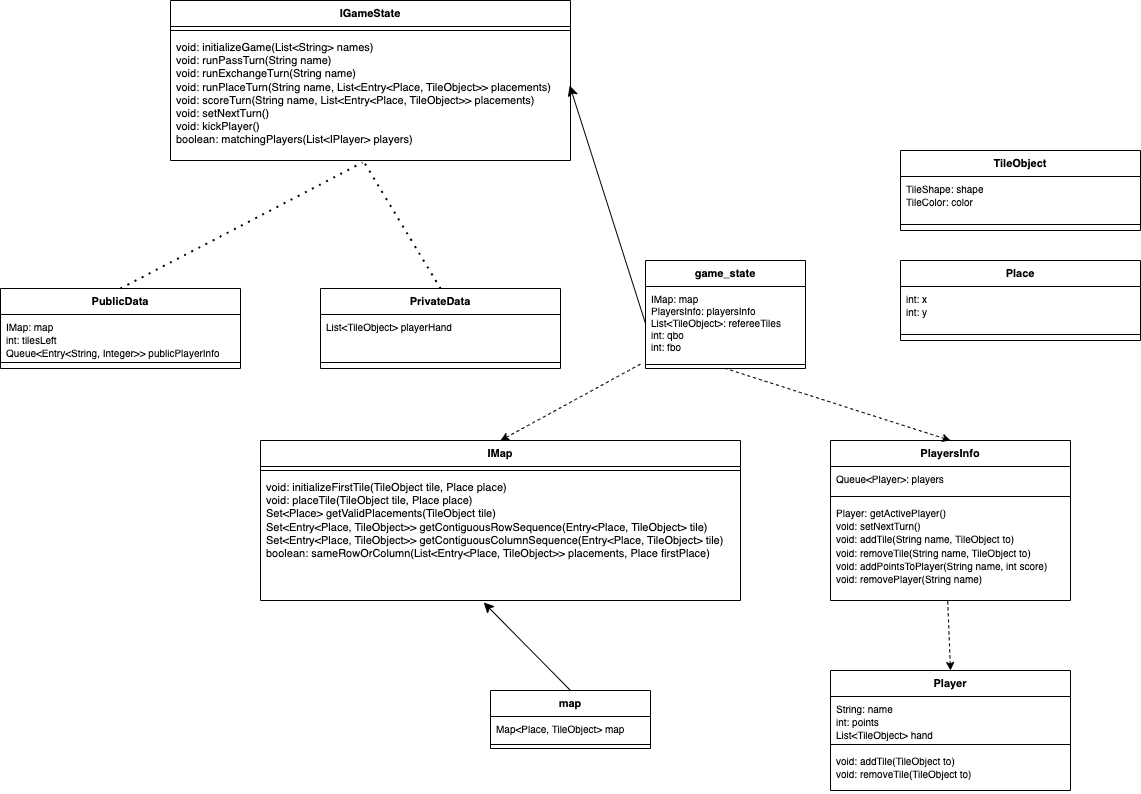

The diagram above was exported from draw.io. Its source (the exported page's mxGraphModel, read from the mxfile embedded in the PNG):
<mxGraphModel dx="1306" dy="1976" grid="1" gridSize="10" guides="1" tooltips="1" connect="1" arrows="1" fold="1" page="1" pageScale="1" pageWidth="850" pageHeight="1100" math="0" shadow="0">
  <root>
    <mxCell id="0" />
    <mxCell id="1" parent="0" />
    <mxCell id="N2PutDQ_UnklwhssdaAK-5" value="IGameState" style="swimlane;fontStyle=1;align=center;verticalAlign=top;childLayout=stackLayout;horizontal=1;startSize=26;horizontalStack=0;resizeParent=1;resizeParentMax=0;resizeLast=0;collapsible=1;marginBottom=0;whiteSpace=wrap;html=1;fontSize=11;" vertex="1" parent="1">
      <mxGeometry x="190" y="-90" width="400" height="160" as="geometry" />
    </mxCell>
    <mxCell id="N2PutDQ_UnklwhssdaAK-7" value="" style="line;strokeWidth=1;fillColor=none;align=left;verticalAlign=middle;spacingTop=-1;spacingLeft=3;spacingRight=3;rotatable=0;labelPosition=right;points=[];portConstraint=eastwest;strokeColor=inherit;fontSize=11;" vertex="1" parent="N2PutDQ_UnklwhssdaAK-5">
      <mxGeometry y="26" width="400" height="8" as="geometry" />
    </mxCell>
    <mxCell id="N2PutDQ_UnklwhssdaAK-8" value="void: initializeGame(List&amp;lt;String&amp;gt; names)&lt;br style=&quot;font-size: 11px;&quot;&gt;void: runPassTurn(String name)&lt;br style=&quot;font-size: 11px;&quot;&gt;void: runExchangeTurn(String name)&lt;br style=&quot;font-size: 11px;&quot;&gt;void: runPlaceTurn(String name, List&amp;lt;Entry&amp;lt;Place, TileObject&amp;gt;&amp;gt; placements)&lt;br style=&quot;font-size: 11px;&quot;&gt;void: scoreTurn(String name, List&amp;lt;Entry&amp;lt;Place, TileObject&amp;gt;&amp;gt; placements)&lt;br style=&quot;font-size: 11px;&quot;&gt;void: setNextTurn()&lt;br style=&quot;font-size: 11px;&quot;&gt;void: kickPlayer()&lt;br style=&quot;font-size: 11px;&quot;&gt;boolean: matchingPlayers(List&amp;lt;IPlayer&amp;gt; players)&lt;br style=&quot;font-size: 11px;&quot;&gt;" style="text;strokeColor=none;fillColor=none;align=left;verticalAlign=top;spacingLeft=4;spacingRight=4;overflow=hidden;rotatable=0;points=[[0,0.5],[1,0.5]];portConstraint=eastwest;whiteSpace=wrap;html=1;fontSize=11;" vertex="1" parent="N2PutDQ_UnklwhssdaAK-5">
      <mxGeometry y="34" width="400" height="126" as="geometry" />
    </mxCell>
    <mxCell id="N2PutDQ_UnklwhssdaAK-15" value="game_state" style="swimlane;fontStyle=1;align=center;verticalAlign=top;childLayout=stackLayout;horizontal=1;startSize=26;horizontalStack=0;resizeParent=1;resizeParentMax=0;resizeLast=0;collapsible=1;marginBottom=0;whiteSpace=wrap;html=1;fontSize=11;" vertex="1" parent="1">
      <mxGeometry x="665" y="170" width="160" height="108" as="geometry" />
    </mxCell>
    <mxCell id="N2PutDQ_UnklwhssdaAK-16" value="IMap: map&lt;br&gt;PlayersInfo: playersInfo&lt;br&gt;List&amp;lt;TileObject&amp;gt;: refereeTiles&lt;br&gt;int: qbo&lt;br&gt;int: fbo" style="text;strokeColor=none;fillColor=none;align=left;verticalAlign=top;spacingLeft=4;spacingRight=4;overflow=hidden;rotatable=0;points=[[0,0.5],[1,0.5]];portConstraint=eastwest;whiteSpace=wrap;html=1;fontSize=10;" vertex="1" parent="N2PutDQ_UnklwhssdaAK-15">
      <mxGeometry y="26" width="160" height="74" as="geometry" />
    </mxCell>
    <mxCell id="N2PutDQ_UnklwhssdaAK-17" value="" style="line;strokeWidth=1;fillColor=none;align=left;verticalAlign=middle;spacingTop=-1;spacingLeft=3;spacingRight=3;rotatable=0;labelPosition=right;points=[];portConstraint=eastwest;strokeColor=inherit;fontSize=10;" vertex="1" parent="N2PutDQ_UnklwhssdaAK-15">
      <mxGeometry y="100" width="160" height="8" as="geometry" />
    </mxCell>
    <mxCell id="N2PutDQ_UnklwhssdaAK-19" value="" style="endArrow=none;dashed=1;html=1;rounded=0;fontSize=12;curved=1;startArrow=classic;startFill=1;entryX=-0.025;entryY=1.041;entryDx=0;entryDy=0;entryPerimeter=0;exitX=0.5;exitY=0;exitDx=0;exitDy=0;" edge="1" parent="1" source="N2PutDQ_UnklwhssdaAK-21" target="N2PutDQ_UnklwhssdaAK-16">
      <mxGeometry width="50" height="50" relative="1" as="geometry">
        <mxPoint x="400" y="340" as="sourcePoint" />
        <mxPoint x="570" y="340" as="targetPoint" />
      </mxGeometry>
    </mxCell>
    <mxCell id="N2PutDQ_UnklwhssdaAK-20" value="" style="endArrow=classic;html=1;rounded=0;fontSize=12;startSize=8;endSize=8;curved=1;exitX=0;exitY=0.5;exitDx=0;exitDy=0;entryX=0.998;entryY=0.405;entryDx=0;entryDy=0;entryPerimeter=0;" edge="1" parent="1" source="N2PutDQ_UnklwhssdaAK-16" target="N2PutDQ_UnklwhssdaAK-8">
      <mxGeometry width="50" height="50" relative="1" as="geometry">
        <mxPoint x="560" y="470" as="sourcePoint" />
        <mxPoint x="610" y="420" as="targetPoint" />
      </mxGeometry>
    </mxCell>
    <mxCell id="N2PutDQ_UnklwhssdaAK-21" value="IMap" style="swimlane;fontStyle=1;align=center;verticalAlign=top;childLayout=stackLayout;horizontal=1;startSize=26;horizontalStack=0;resizeParent=1;resizeParentMax=0;resizeLast=0;collapsible=1;marginBottom=0;whiteSpace=wrap;html=1;fontSize=11;" vertex="1" parent="1">
      <mxGeometry x="280" y="350" width="480" height="160" as="geometry" />
    </mxCell>
    <mxCell id="N2PutDQ_UnklwhssdaAK-22" value="" style="line;strokeWidth=1;fillColor=none;align=left;verticalAlign=middle;spacingTop=-1;spacingLeft=3;spacingRight=3;rotatable=0;labelPosition=right;points=[];portConstraint=eastwest;strokeColor=inherit;fontSize=11;" vertex="1" parent="N2PutDQ_UnklwhssdaAK-21">
      <mxGeometry y="26" width="480" height="8" as="geometry" />
    </mxCell>
    <mxCell id="N2PutDQ_UnklwhssdaAK-23" value="void: initializeFirstTile(TileObject tile, Place place)&lt;br&gt;void: placeTile(TileObject tile, Place place)&lt;br&gt;Set&amp;lt;Place&amp;gt; getValidPlacements(TileObject tile)&lt;br&gt;Set&amp;lt;Entry&amp;lt;Place, TileObject&amp;gt;&amp;gt; getContiguousRowSequence(Entry&amp;lt;Place, TileObject&amp;gt; tile)&lt;br&gt;Set&amp;lt;Entry&amp;lt;Place, TileObject&amp;gt;&amp;gt; getContiguousColumnSequence(Entry&amp;lt;Place, TileObject&amp;gt; tile)&lt;br&gt;boolean: sameRowOrColumn(List&amp;lt;Entry&amp;lt;Place, TileObject&amp;gt;&amp;gt; placements, Place firstPlace)" style="text;strokeColor=none;fillColor=none;align=left;verticalAlign=top;spacingLeft=4;spacingRight=4;overflow=hidden;rotatable=0;points=[[0,0.5],[1,0.5]];portConstraint=eastwest;whiteSpace=wrap;html=1;fontSize=11;" vertex="1" parent="N2PutDQ_UnklwhssdaAK-21">
      <mxGeometry y="34" width="480" height="126" as="geometry" />
    </mxCell>
    <mxCell id="N2PutDQ_UnklwhssdaAK-24" value="map" style="swimlane;fontStyle=1;align=center;verticalAlign=top;childLayout=stackLayout;horizontal=1;startSize=26;horizontalStack=0;resizeParent=1;resizeParentMax=0;resizeLast=0;collapsible=1;marginBottom=0;whiteSpace=wrap;html=1;fontSize=11;" vertex="1" parent="1">
      <mxGeometry x="510" y="600" width="160" height="58" as="geometry" />
    </mxCell>
    <mxCell id="N2PutDQ_UnklwhssdaAK-25" value="Map&amp;lt;Place, TileObject&amp;gt; map" style="text;strokeColor=none;fillColor=none;align=left;verticalAlign=top;spacingLeft=4;spacingRight=4;overflow=hidden;rotatable=0;points=[[0,0.5],[1,0.5]];portConstraint=eastwest;whiteSpace=wrap;html=1;fontSize=10;" vertex="1" parent="N2PutDQ_UnklwhssdaAK-24">
      <mxGeometry y="26" width="160" height="24" as="geometry" />
    </mxCell>
    <mxCell id="N2PutDQ_UnklwhssdaAK-26" value="" style="line;strokeWidth=1;fillColor=none;align=left;verticalAlign=middle;spacingTop=-1;spacingLeft=3;spacingRight=3;rotatable=0;labelPosition=right;points=[];portConstraint=eastwest;strokeColor=inherit;fontSize=10;" vertex="1" parent="N2PutDQ_UnklwhssdaAK-24">
      <mxGeometry y="50" width="160" height="8" as="geometry" />
    </mxCell>
    <mxCell id="N2PutDQ_UnklwhssdaAK-27" value="" style="endArrow=classic;html=1;rounded=0;fontSize=12;startSize=8;endSize=8;curved=1;exitX=0.5;exitY=0;exitDx=0;exitDy=0;entryX=0.465;entryY=1.016;entryDx=0;entryDy=0;entryPerimeter=0;" edge="1" parent="1" source="N2PutDQ_UnklwhssdaAK-24" target="N2PutDQ_UnklwhssdaAK-23">
      <mxGeometry width="50" height="50" relative="1" as="geometry">
        <mxPoint x="351" y="574" as="sourcePoint" />
        <mxPoint x="250" y="526" as="targetPoint" />
      </mxGeometry>
    </mxCell>
    <mxCell id="N2PutDQ_UnklwhssdaAK-38" value="PlayersInfo" style="swimlane;fontStyle=1;align=center;verticalAlign=top;childLayout=stackLayout;horizontal=1;startSize=26;horizontalStack=0;resizeParent=1;resizeParentMax=0;resizeLast=0;collapsible=1;marginBottom=0;whiteSpace=wrap;html=1;fontSize=11;" vertex="1" parent="1">
      <mxGeometry x="850" y="350" width="240" height="160" as="geometry" />
    </mxCell>
    <mxCell id="N2PutDQ_UnklwhssdaAK-39" value="&lt;font style=&quot;font-size: 10px;&quot;&gt;Queue&amp;lt;Player&amp;gt;: players&lt;/font&gt;" style="text;strokeColor=none;fillColor=none;align=left;verticalAlign=top;spacingLeft=4;spacingRight=4;overflow=hidden;rotatable=0;points=[[0,0.5],[1,0.5]];portConstraint=eastwest;whiteSpace=wrap;html=1;fontSize=11;" vertex="1" parent="N2PutDQ_UnklwhssdaAK-38">
      <mxGeometry y="26" width="240" height="26" as="geometry" />
    </mxCell>
    <mxCell id="N2PutDQ_UnklwhssdaAK-40" value="" style="line;strokeWidth=1;fillColor=none;align=left;verticalAlign=middle;spacingTop=-1;spacingLeft=3;spacingRight=3;rotatable=0;labelPosition=right;points=[];portConstraint=eastwest;strokeColor=inherit;fontSize=11;" vertex="1" parent="N2PutDQ_UnklwhssdaAK-38">
      <mxGeometry y="52" width="240" height="8" as="geometry" />
    </mxCell>
    <mxCell id="N2PutDQ_UnklwhssdaAK-41" value="&lt;font style=&quot;font-size: 10px;&quot;&gt;Player: getActivePlayer()&lt;br&gt;void: setNextTurn()&lt;br&gt;void: addTile(String name, TileObject to)&lt;br&gt;void: removeTile(String name, TileObject to)&lt;br&gt;void: addPointsToPlayer(String name, int score)&lt;br&gt;void: removePlayer(String name)&lt;br&gt;&lt;br&gt;&lt;br&gt;&lt;br&gt;&lt;/font&gt;" style="text;strokeColor=none;fillColor=none;align=left;verticalAlign=top;spacingLeft=4;spacingRight=4;overflow=hidden;rotatable=0;points=[[0,0.5],[1,0.5]];portConstraint=eastwest;whiteSpace=wrap;html=1;fontSize=11;" vertex="1" parent="N2PutDQ_UnklwhssdaAK-38">
      <mxGeometry y="60" width="240" height="100" as="geometry" />
    </mxCell>
    <mxCell id="N2PutDQ_UnklwhssdaAK-42" value="" style="endArrow=none;dashed=1;html=1;rounded=0;fontSize=12;curved=1;startArrow=classic;startFill=1;entryX=0.5;entryY=1;entryDx=0;entryDy=0;exitX=0.5;exitY=0;exitDx=0;exitDy=0;" edge="1" parent="1" source="N2PutDQ_UnklwhssdaAK-38" target="N2PutDQ_UnklwhssdaAK-15">
      <mxGeometry width="50" height="50" relative="1" as="geometry">
        <mxPoint x="730" y="307" as="sourcePoint" />
        <mxPoint x="946" y="230" as="targetPoint" />
      </mxGeometry>
    </mxCell>
    <mxCell id="N2PutDQ_UnklwhssdaAK-43" value="Player" style="swimlane;fontStyle=1;align=center;verticalAlign=top;childLayout=stackLayout;horizontal=1;startSize=26;horizontalStack=0;resizeParent=1;resizeParentMax=0;resizeLast=0;collapsible=1;marginBottom=0;whiteSpace=wrap;html=1;fontSize=11;" vertex="1" parent="1">
      <mxGeometry x="850" y="580" width="240" height="120" as="geometry" />
    </mxCell>
    <mxCell id="N2PutDQ_UnklwhssdaAK-44" value="&lt;font style=&quot;font-size: 10px;&quot;&gt;String: name&lt;br&gt;int: points&lt;br&gt;List&amp;lt;TileObject&amp;gt; hand&lt;br&gt;&lt;/font&gt;" style="text;strokeColor=none;fillColor=none;align=left;verticalAlign=top;spacingLeft=4;spacingRight=4;overflow=hidden;rotatable=0;points=[[0,0.5],[1,0.5]];portConstraint=eastwest;whiteSpace=wrap;html=1;fontSize=11;" vertex="1" parent="N2PutDQ_UnklwhssdaAK-43">
      <mxGeometry y="26" width="240" height="44" as="geometry" />
    </mxCell>
    <mxCell id="N2PutDQ_UnklwhssdaAK-45" value="" style="line;strokeWidth=1;fillColor=none;align=left;verticalAlign=middle;spacingTop=-1;spacingLeft=3;spacingRight=3;rotatable=0;labelPosition=right;points=[];portConstraint=eastwest;strokeColor=inherit;fontSize=11;" vertex="1" parent="N2PutDQ_UnklwhssdaAK-43">
      <mxGeometry y="70" width="240" height="8" as="geometry" />
    </mxCell>
    <mxCell id="N2PutDQ_UnklwhssdaAK-46" value="&lt;font style=&quot;font-size: 10px;&quot;&gt;void: addTile(TileObject to)&lt;br&gt;void: removeTile(TileObject to)&lt;br&gt;&lt;br&gt;&lt;br&gt;&lt;br&gt;&lt;/font&gt;" style="text;strokeColor=none;fillColor=none;align=left;verticalAlign=top;spacingLeft=4;spacingRight=4;overflow=hidden;rotatable=0;points=[[0,0.5],[1,0.5]];portConstraint=eastwest;whiteSpace=wrap;html=1;fontSize=11;" vertex="1" parent="N2PutDQ_UnklwhssdaAK-43">
      <mxGeometry y="78" width="240" height="42" as="geometry" />
    </mxCell>
    <mxCell id="N2PutDQ_UnklwhssdaAK-47" value="" style="endArrow=none;dashed=1;html=1;rounded=0;fontSize=12;curved=1;startArrow=classic;startFill=1;exitX=0.5;exitY=0;exitDx=0;exitDy=0;entryX=0.488;entryY=0.982;entryDx=0;entryDy=0;entryPerimeter=0;" edge="1" parent="1" source="N2PutDQ_UnklwhssdaAK-43" target="N2PutDQ_UnklwhssdaAK-41">
      <mxGeometry width="50" height="50" relative="1" as="geometry">
        <mxPoint x="1010" y="592" as="sourcePoint" />
        <mxPoint x="840" y="520" as="targetPoint" />
      </mxGeometry>
    </mxCell>
    <mxCell id="N2PutDQ_UnklwhssdaAK-50" value="TileObject" style="swimlane;fontStyle=1;align=center;verticalAlign=top;childLayout=stackLayout;horizontal=1;startSize=26;horizontalStack=0;resizeParent=1;resizeParentMax=0;resizeLast=0;collapsible=1;marginBottom=0;whiteSpace=wrap;html=1;fontSize=11;" vertex="1" parent="1">
      <mxGeometry x="920" y="60" width="240" height="80" as="geometry" />
    </mxCell>
    <mxCell id="N2PutDQ_UnklwhssdaAK-51" value="&lt;font style=&quot;font-size: 10px;&quot;&gt;TileShape: shape&lt;br&gt;TileColor: color&lt;br&gt;&lt;/font&gt;" style="text;strokeColor=none;fillColor=none;align=left;verticalAlign=top;spacingLeft=4;spacingRight=4;overflow=hidden;rotatable=0;points=[[0,0.5],[1,0.5]];portConstraint=eastwest;whiteSpace=wrap;html=1;fontSize=11;" vertex="1" parent="N2PutDQ_UnklwhssdaAK-50">
      <mxGeometry y="26" width="240" height="44" as="geometry" />
    </mxCell>
    <mxCell id="N2PutDQ_UnklwhssdaAK-52" value="" style="line;strokeWidth=1;fillColor=none;align=left;verticalAlign=middle;spacingTop=-1;spacingLeft=3;spacingRight=3;rotatable=0;labelPosition=right;points=[];portConstraint=eastwest;strokeColor=inherit;fontSize=11;" vertex="1" parent="N2PutDQ_UnklwhssdaAK-50">
      <mxGeometry y="70" width="240" height="8" as="geometry" />
    </mxCell>
    <mxCell id="N2PutDQ_UnklwhssdaAK-53" value="&lt;font style=&quot;font-size: 10px;&quot;&gt;&lt;br&gt;&lt;/font&gt;" style="text;strokeColor=none;fillColor=none;align=left;verticalAlign=top;spacingLeft=4;spacingRight=4;overflow=hidden;rotatable=0;points=[[0,0.5],[1,0.5]];portConstraint=eastwest;whiteSpace=wrap;html=1;fontSize=11;" vertex="1" parent="N2PutDQ_UnklwhssdaAK-50">
      <mxGeometry y="78" width="240" height="2" as="geometry" />
    </mxCell>
    <mxCell id="N2PutDQ_UnklwhssdaAK-57" value="Place" style="swimlane;fontStyle=1;align=center;verticalAlign=top;childLayout=stackLayout;horizontal=1;startSize=26;horizontalStack=0;resizeParent=1;resizeParentMax=0;resizeLast=0;collapsible=1;marginBottom=0;whiteSpace=wrap;html=1;fontSize=11;" vertex="1" parent="1">
      <mxGeometry x="920" y="170" width="240" height="80" as="geometry" />
    </mxCell>
    <mxCell id="N2PutDQ_UnklwhssdaAK-58" value="&lt;font style=&quot;font-size: 10px;&quot;&gt;int: x&lt;br&gt;int: y&lt;br&gt;&lt;/font&gt;" style="text;strokeColor=none;fillColor=none;align=left;verticalAlign=top;spacingLeft=4;spacingRight=4;overflow=hidden;rotatable=0;points=[[0,0.5],[1,0.5]];portConstraint=eastwest;whiteSpace=wrap;html=1;fontSize=11;" vertex="1" parent="N2PutDQ_UnklwhssdaAK-57">
      <mxGeometry y="26" width="240" height="44" as="geometry" />
    </mxCell>
    <mxCell id="N2PutDQ_UnklwhssdaAK-59" value="" style="line;strokeWidth=1;fillColor=none;align=left;verticalAlign=middle;spacingTop=-1;spacingLeft=3;spacingRight=3;rotatable=0;labelPosition=right;points=[];portConstraint=eastwest;strokeColor=inherit;fontSize=11;" vertex="1" parent="N2PutDQ_UnklwhssdaAK-57">
      <mxGeometry y="70" width="240" height="8" as="geometry" />
    </mxCell>
    <mxCell id="N2PutDQ_UnklwhssdaAK-60" value="&lt;font style=&quot;font-size: 10px;&quot;&gt;&lt;br&gt;&lt;/font&gt;" style="text;strokeColor=none;fillColor=none;align=left;verticalAlign=top;spacingLeft=4;spacingRight=4;overflow=hidden;rotatable=0;points=[[0,0.5],[1,0.5]];portConstraint=eastwest;whiteSpace=wrap;html=1;fontSize=11;" vertex="1" parent="N2PutDQ_UnklwhssdaAK-57">
      <mxGeometry y="78" width="240" height="2" as="geometry" />
    </mxCell>
    <mxCell id="N2PutDQ_UnklwhssdaAK-61" value="PublicData" style="swimlane;fontStyle=1;align=center;verticalAlign=top;childLayout=stackLayout;horizontal=1;startSize=26;horizontalStack=0;resizeParent=1;resizeParentMax=0;resizeLast=0;collapsible=1;marginBottom=0;whiteSpace=wrap;html=1;fontSize=11;" vertex="1" parent="1">
      <mxGeometry x="20" y="198" width="240" height="80" as="geometry" />
    </mxCell>
    <mxCell id="N2PutDQ_UnklwhssdaAK-62" value="&lt;font style=&quot;font-size: 10px;&quot;&gt;IMap: map&lt;br&gt;int: tilesLeft&lt;br&gt;Queue&amp;lt;Entry&amp;lt;String, Integer&amp;gt;&amp;gt; publicPlayerInfo&lt;br&gt;&lt;/font&gt;" style="text;strokeColor=none;fillColor=none;align=left;verticalAlign=top;spacingLeft=4;spacingRight=4;overflow=hidden;rotatable=0;points=[[0,0.5],[1,0.5]];portConstraint=eastwest;whiteSpace=wrap;html=1;fontSize=11;" vertex="1" parent="N2PutDQ_UnklwhssdaAK-61">
      <mxGeometry y="26" width="240" height="44" as="geometry" />
    </mxCell>
    <mxCell id="N2PutDQ_UnklwhssdaAK-63" value="" style="line;strokeWidth=1;fillColor=none;align=left;verticalAlign=middle;spacingTop=-1;spacingLeft=3;spacingRight=3;rotatable=0;labelPosition=right;points=[];portConstraint=eastwest;strokeColor=inherit;fontSize=11;" vertex="1" parent="N2PutDQ_UnklwhssdaAK-61">
      <mxGeometry y="70" width="240" height="8" as="geometry" />
    </mxCell>
    <mxCell id="N2PutDQ_UnklwhssdaAK-64" value="&lt;font style=&quot;font-size: 10px;&quot;&gt;&lt;br&gt;&lt;/font&gt;" style="text;strokeColor=none;fillColor=none;align=left;verticalAlign=top;spacingLeft=4;spacingRight=4;overflow=hidden;rotatable=0;points=[[0,0.5],[1,0.5]];portConstraint=eastwest;whiteSpace=wrap;html=1;fontSize=11;" vertex="1" parent="N2PutDQ_UnklwhssdaAK-61">
      <mxGeometry y="78" width="240" height="2" as="geometry" />
    </mxCell>
    <mxCell id="N2PutDQ_UnklwhssdaAK-65" value="" style="endArrow=none;dashed=1;html=1;dashPattern=1 3;strokeWidth=2;rounded=0;fontSize=12;startSize=8;endSize=8;curved=1;entryX=0.48;entryY=1.016;entryDx=0;entryDy=0;entryPerimeter=0;exitX=0.5;exitY=0;exitDx=0;exitDy=0;" edge="1" parent="1" source="N2PutDQ_UnklwhssdaAK-61" target="N2PutDQ_UnklwhssdaAK-8">
      <mxGeometry width="50" height="50" relative="1" as="geometry">
        <mxPoint x="560" y="470" as="sourcePoint" />
        <mxPoint x="610" y="420" as="targetPoint" />
      </mxGeometry>
    </mxCell>
    <mxCell id="N2PutDQ_UnklwhssdaAK-66" value="PrivateData" style="swimlane;fontStyle=1;align=center;verticalAlign=top;childLayout=stackLayout;horizontal=1;startSize=26;horizontalStack=0;resizeParent=1;resizeParentMax=0;resizeLast=0;collapsible=1;marginBottom=0;whiteSpace=wrap;html=1;fontSize=11;" vertex="1" parent="1">
      <mxGeometry x="340" y="198" width="240" height="80" as="geometry" />
    </mxCell>
    <mxCell id="N2PutDQ_UnklwhssdaAK-67" value="&lt;font style=&quot;font-size: 10px;&quot;&gt;List&amp;lt;TileObject&amp;gt; playerHand&lt;br&gt;&lt;/font&gt;" style="text;strokeColor=none;fillColor=none;align=left;verticalAlign=top;spacingLeft=4;spacingRight=4;overflow=hidden;rotatable=0;points=[[0,0.5],[1,0.5]];portConstraint=eastwest;whiteSpace=wrap;html=1;fontSize=11;" vertex="1" parent="N2PutDQ_UnklwhssdaAK-66">
      <mxGeometry y="26" width="240" height="44" as="geometry" />
    </mxCell>
    <mxCell id="N2PutDQ_UnklwhssdaAK-68" value="" style="line;strokeWidth=1;fillColor=none;align=left;verticalAlign=middle;spacingTop=-1;spacingLeft=3;spacingRight=3;rotatable=0;labelPosition=right;points=[];portConstraint=eastwest;strokeColor=inherit;fontSize=11;" vertex="1" parent="N2PutDQ_UnklwhssdaAK-66">
      <mxGeometry y="70" width="240" height="8" as="geometry" />
    </mxCell>
    <mxCell id="N2PutDQ_UnklwhssdaAK-69" value="&lt;font style=&quot;font-size: 10px;&quot;&gt;&lt;br&gt;&lt;/font&gt;" style="text;strokeColor=none;fillColor=none;align=left;verticalAlign=top;spacingLeft=4;spacingRight=4;overflow=hidden;rotatable=0;points=[[0,0.5],[1,0.5]];portConstraint=eastwest;whiteSpace=wrap;html=1;fontSize=11;" vertex="1" parent="N2PutDQ_UnklwhssdaAK-66">
      <mxGeometry y="78" width="240" height="2" as="geometry" />
    </mxCell>
    <mxCell id="N2PutDQ_UnklwhssdaAK-70" value="" style="endArrow=none;dashed=1;html=1;dashPattern=1 3;strokeWidth=2;rounded=0;fontSize=12;startSize=8;endSize=8;curved=1;entryX=0.483;entryY=1.008;entryDx=0;entryDy=0;entryPerimeter=0;exitX=0.5;exitY=0;exitDx=0;exitDy=0;" edge="1" parent="1" source="N2PutDQ_UnklwhssdaAK-66" target="N2PutDQ_UnklwhssdaAK-8">
      <mxGeometry width="50" height="50" relative="1" as="geometry">
        <mxPoint x="560" y="330" as="sourcePoint" />
        <mxPoint x="400" y="150" as="targetPoint" />
      </mxGeometry>
    </mxCell>
  </root>
</mxGraphModel>